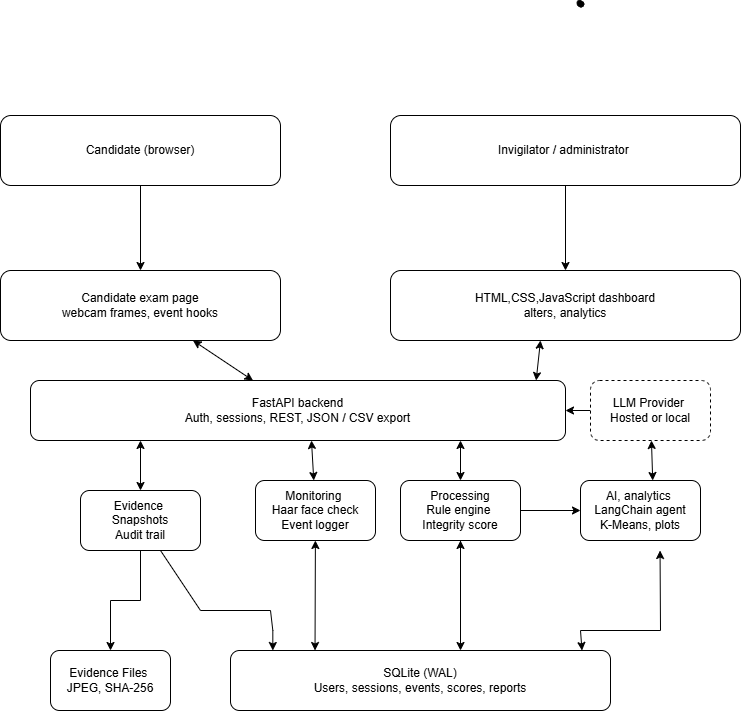

The diagram above was exported from draw.io. Its source (the exported page's mxGraphModel, read from the mxfile embedded in the PNG):
<mxGraphModel dx="1030" dy="1708" grid="1" gridSize="10" guides="1" tooltips="1" connect="1" arrows="1" fold="1" page="1" pageScale="1" pageWidth="850" pageHeight="1100" math="0" shadow="0">
  <root>
    <mxCell id="0" />
    <mxCell id="1" parent="0" />
    <mxCell id="YpKrAVqPCaV5z_pW-ei6-6" edge="1" parent="1" source="YpKrAVqPCaV5z_pW-ei6-2" style="edgeStyle=orthogonalEdgeStyle;rounded=0;orthogonalLoop=1;jettySize=auto;html=1;defaultLabelBackgroundColor=page;labelPadding=0 4;" target="YpKrAVqPCaV5z_pW-ei6-3" value="">
      <mxGeometry relative="1" as="geometry" />
    </mxCell>
    <mxCell id="YpKrAVqPCaV5z_pW-ei6-2" parent="1" style="rounded=1;whiteSpace=wrap;html=1;roundedPerimeter=1;" value="Candidate (browser)" vertex="1">
      <mxGeometry height="70" width="280" x="50" y="85" as="geometry" />
    </mxCell>
    <mxCell id="YpKrAVqPCaV5z_pW-ei6-38" edge="1" parent="1" source="YpKrAVqPCaV5z_pW-ei6-3" style="edgeStyle=none;rounded=0;orthogonalLoop=1;jettySize=auto;html=1;defaultLabelBackgroundColor=page;labelPadding=0 4;startArrow=classic;startFill=1;" target="YpKrAVqPCaV5z_pW-ei6-8" value="">
      <mxGeometry relative="1" as="geometry" />
    </mxCell>
    <mxCell id="YpKrAVqPCaV5z_pW-ei6-3" parent="1" style="rounded=1;whiteSpace=wrap;html=1;roundedPerimeter=1;" value="Candidate exam page&lt;div&gt;webcam frames, event hooks&lt;/div&gt;" vertex="1">
      <mxGeometry height="70" width="280" x="50" y="240" as="geometry" />
    </mxCell>
    <mxCell id="YpKrAVqPCaV5z_pW-ei6-7" edge="1" parent="1" source="YpKrAVqPCaV5z_pW-ei6-4" style="edgeStyle=orthogonalEdgeStyle;rounded=0;orthogonalLoop=1;jettySize=auto;html=1;defaultLabelBackgroundColor=page;labelPadding=0 4;" target="YpKrAVqPCaV5z_pW-ei6-5" value="">
      <mxGeometry relative="1" as="geometry" />
    </mxCell>
    <mxCell id="YpKrAVqPCaV5z_pW-ei6-4" parent="1" style="rounded=1;whiteSpace=wrap;html=1;roundedPerimeter=1;" value="Invigilator / administrator&amp;nbsp;" vertex="1">
      <mxGeometry height="70" width="350" x="440" y="85" as="geometry" />
    </mxCell>
    <mxCell id="YpKrAVqPCaV5z_pW-ei6-37" edge="1" parent="1" source="YpKrAVqPCaV5z_pW-ei6-5" style="edgeStyle=none;rounded=0;orthogonalLoop=1;jettySize=auto;html=1;defaultLabelBackgroundColor=page;labelPadding=0 4;startArrow=classic;startFill=1;entryX=0.922;entryY=0.026;entryDx=0;entryDy=0;exitX=0.437;exitY=0.941;exitDx=0;exitDy=0;" target="YpKrAVqPCaV5z_pW-ei6-8" value="">
      <mxGeometry relative="1" as="geometry" />
    </mxCell>
    <mxCell id="YpKrAVqPCaV5z_pW-ei6-5" parent="1" style="rounded=1;whiteSpace=wrap;html=1;roundedPerimeter=1;" value="HTML,CSS,JavaScript dashboard&lt;div&gt;alters, analytics&lt;/div&gt;" vertex="1">
      <mxGeometry height="70" width="350" x="440" y="240" as="geometry" />
    </mxCell>
    <mxCell id="YpKrAVqPCaV5z_pW-ei6-8" parent="1" style="rounded=1;whiteSpace=wrap;html=1;roundedPerimeter=1;strokeColor=default;" value="FastAPI backend&lt;div&gt;Auth, sessions, REST, JSON / CSV export&lt;/div&gt;" vertex="1">
      <mxGeometry height="60" width="535" x="80" y="350" as="geometry" />
    </mxCell>
    <mxCell id="YpKrAVqPCaV5z_pW-ei6-15" edge="1" parent="1" source="YpKrAVqPCaV5z_pW-ei6-9" style="edgeStyle=orthogonalEdgeStyle;rounded=0;orthogonalLoop=1;jettySize=auto;html=1;defaultLabelBackgroundColor=page;labelPadding=0 4;" target="YpKrAVqPCaV5z_pW-ei6-13" value="">
      <mxGeometry relative="1" as="geometry" />
    </mxCell>
    <mxCell id="YpKrAVqPCaV5z_pW-ei6-32" edge="1" parent="1" source="YpKrAVqPCaV5z_pW-ei6-9" style="edgeStyle=none;rounded=0;orthogonalLoop=1;jettySize=auto;html=1;defaultLabelBackgroundColor=page;labelPadding=0 4;entryX=0.158;entryY=0.06;entryDx=0;entryDy=0;" target="YpKrAVqPCaV5z_pW-ei6-14" value="">
      <mxGeometry relative="1" x="0.295" as="geometry">
        <Array as="points">
          <mxPoint x="250" y="580" />
          <mxPoint x="320" y="580" />
          <mxPoint x="322.32" y="600" />
        </Array>
      </mxGeometry>
    </mxCell>
    <mxCell id="YpKrAVqPCaV5z_pW-ei6-33" edge="1" parent="1" source="YpKrAVqPCaV5z_pW-ei6-9" style="edgeStyle=none;rounded=0;orthogonalLoop=1;jettySize=auto;html=1;defaultLabelBackgroundColor=page;labelPadding=0 4;startArrow=classic;startFill=1;" target="YpKrAVqPCaV5z_pW-ei6-8" value="">
      <mxGeometry relative="1" as="geometry">
        <Array as="points">
          <mxPoint x="190" y="410" />
        </Array>
      </mxGeometry>
    </mxCell>
    <mxCell id="YpKrAVqPCaV5z_pW-ei6-9" parent="1" style="rounded=1;whiteSpace=wrap;html=1;roundedPerimeter=1;" value="Evidence&amp;nbsp;&lt;div&gt;Snapshots&lt;/div&gt;&lt;div&gt;Audit trail&lt;/div&gt;" vertex="1">
      <mxGeometry height="60" width="120" x="130" y="460" as="geometry" />
    </mxCell>
    <mxCell id="YpKrAVqPCaV5z_pW-ei6-34" edge="1" parent="1" source="YpKrAVqPCaV5z_pW-ei6-10" style="edgeStyle=none;rounded=0;orthogonalLoop=1;jettySize=auto;html=1;defaultLabelBackgroundColor=page;labelPadding=0 4;startArrow=classic;startFill=1;entryX=0.527;entryY=1.036;entryDx=0;entryDy=0;" target="YpKrAVqPCaV5z_pW-ei6-8" value="">
      <mxGeometry relative="1" as="geometry" />
    </mxCell>
    <mxCell id="YpKrAVqPCaV5z_pW-ei6-42" edge="1" parent="1" source="YpKrAVqPCaV5z_pW-ei6-10" style="edgeStyle=none;rounded=0;orthogonalLoop=1;jettySize=auto;html=1;defaultLabelBackgroundColor=page;labelPadding=0 4;startArrow=classic;startFill=1;entryX=0.213;entryY=-0.017;entryDx=0;entryDy=0;" target="YpKrAVqPCaV5z_pW-ei6-14" value="">
      <mxGeometry relative="1" as="geometry">
        <mxPoint x="365" y="610" as="targetPoint" />
      </mxGeometry>
    </mxCell>
    <mxCell id="YpKrAVqPCaV5z_pW-ei6-10" parent="1" style="rounded=1;whiteSpace=wrap;html=1;roundedPerimeter=1;" value="Monitoring&amp;nbsp;&lt;br&gt;Haar face check&lt;div&gt;Event logger&lt;/div&gt;" vertex="1">
      <mxGeometry height="60" width="120" x="305" y="450" as="geometry" />
    </mxCell>
    <mxCell id="YpKrAVqPCaV5z_pW-ei6-25" edge="1" parent="1" source="YpKrAVqPCaV5z_pW-ei6-11" style="edgeStyle=none;rounded=0;orthogonalLoop=1;jettySize=auto;html=1;defaultLabelBackgroundColor=page;labelPadding=0 4;exitX=0.5;exitY=1;exitDx=0;exitDy=0;" value="">
      <mxGeometry relative="1" as="geometry">
        <Array as="points" />
        <mxPoint x="535.8811764705883" y="510" as="sourcePoint" />
        <mxPoint x="509.99882352941194" y="620.0000000000002" as="targetPoint" />
      </mxGeometry>
    </mxCell>
    <mxCell id="YpKrAVqPCaV5z_pW-ei6-35" edge="1" parent="1" source="YpKrAVqPCaV5z_pW-ei6-11" style="edgeStyle=none;rounded=0;orthogonalLoop=1;jettySize=auto;html=1;defaultLabelBackgroundColor=page;labelPadding=0 4;startArrow=classic;startFill=1;" target="YpKrAVqPCaV5z_pW-ei6-8" value="">
      <mxGeometry relative="1" as="geometry">
        <Array as="points">
          <mxPoint x="510" y="410" />
        </Array>
      </mxGeometry>
    </mxCell>
    <mxCell id="YpKrAVqPCaV5z_pW-ei6-41" edge="1" parent="1" source="YpKrAVqPCaV5z_pW-ei6-11" style="edgeStyle=none;rounded=0;orthogonalLoop=1;jettySize=auto;html=1;defaultLabelBackgroundColor=page;labelPadding=0 4;" target="YpKrAVqPCaV5z_pW-ei6-12" value="">
      <mxGeometry relative="1" as="geometry" />
    </mxCell>
    <mxCell id="YpKrAVqPCaV5z_pW-ei6-11" parent="1" style="rounded=1;whiteSpace=wrap;html=1;roundedPerimeter=1;" value="Processing&lt;div&gt;Rule engine&amp;nbsp;&lt;/div&gt;&lt;div&gt;Integrity score&lt;/div&gt;" vertex="1">
      <mxGeometry height="60" width="120" x="450" y="450" as="geometry" />
    </mxCell>
    <mxCell id="YpKrAVqPCaV5z_pW-ei6-30" edge="1" parent="1" style="rounded=0;orthogonalLoop=1;jettySize=auto;html=1;defaultLabelBackgroundColor=page;labelPadding=0 4;entryX=0.891;entryY=0.04;entryDx=0;entryDy=0;strokeColor=default;startArrow=classic;startFill=1;" target="YpKrAVqPCaV5z_pW-ei6-14" value="">
      <mxGeometry relative="1" x="0.3551" as="geometry">
        <Array as="points">
          <mxPoint x="710" y="600" />
          <mxPoint x="630" y="600" />
        </Array>
        <mxPoint x="709.54112024666" y="520" as="sourcePoint" />
        <mxPoint x="580.0018944844129" y="630.0000000000002" as="targetPoint" />
      </mxGeometry>
    </mxCell>
    <mxCell id="YpKrAVqPCaV5z_pW-ei6-40" edge="1" parent="1" source="YpKrAVqPCaV5z_pW-ei6-12" style="edgeStyle=none;rounded=0;orthogonalLoop=1;jettySize=auto;html=1;defaultLabelBackgroundColor=page;labelPadding=0 4;startArrow=classic;startFill=1;exitX=0.606;exitY=-0.021;exitDx=0;exitDy=0;" target="YpKrAVqPCaV5z_pW-ei6-39" value="">
      <mxGeometry relative="1" as="geometry" />
    </mxCell>
    <mxCell id="YpKrAVqPCaV5z_pW-ei6-12" parent="1" style="rounded=1;whiteSpace=wrap;html=1;roundedPerimeter=1;" value="AI, analytics&amp;nbsp;&lt;div&gt;LangChain agent&lt;/div&gt;&lt;div&gt;K-Means, plots&lt;/div&gt;" vertex="1">
      <mxGeometry height="60" width="120" x="630" y="450" as="geometry" />
    </mxCell>
    <mxCell id="YpKrAVqPCaV5z_pW-ei6-13" parent="1" style="rounded=1;whiteSpace=wrap;html=1;roundedPerimeter=1;" value="Evidence Files&amp;nbsp;&lt;div&gt;JPEG, SHA-256&lt;/div&gt;" vertex="1">
      <mxGeometry height="60" width="120" x="100" y="620" as="geometry" />
    </mxCell>
    <mxCell id="YpKrAVqPCaV5z_pW-ei6-27" edge="1" parent="1" style="edgeStyle=none;rounded=0;orthogonalLoop=1;jettySize=auto;html=1;defaultLabelBackgroundColor=page;labelPadding=0 4;" target="YpKrAVqPCaV5z_pW-ei6-11" value="">
      <mxGeometry relative="1" as="geometry">
        <mxPoint x="510" y="610" as="sourcePoint" />
      </mxGeometry>
    </mxCell>
    <mxCell id="YpKrAVqPCaV5z_pW-ei6-14" parent="1" style="rounded=1;whiteSpace=wrap;html=1;roundedPerimeter=1;" value="SQLite (WAL)&lt;div&gt;Users, sessions, events, scores, reports&lt;/div&gt;" vertex="1">
      <mxGeometry height="60" width="380" x="280" y="620" as="geometry" />
    </mxCell>
    <mxCell id="qwAncIj8LU5wvJsW5ZQK-1" edge="1" parent="1" source="YpKrAVqPCaV5z_pW-ei6-39" style="edgeStyle=orthogonalEdgeStyle;rounded=0;orthogonalLoop=1;jettySize=auto;html=1;defaultLabelBackgroundColor=page;labelPadding=0 4;" target="YpKrAVqPCaV5z_pW-ei6-8" value="">
      <mxGeometry relative="1" as="geometry" />
    </mxCell>
    <mxCell id="YpKrAVqPCaV5z_pW-ei6-39" parent="1" style="rounded=1;whiteSpace=wrap;html=1;roundedPerimeter=1;strokeColor=default;dashed=1;" value="LLM Provider&amp;nbsp;&lt;br&gt;Hosted or local" vertex="1">
      <mxGeometry height="60" width="120" x="640" y="350" as="geometry" />
    </mxCell>
    <mxCell id="YpKrAVqPCaV5z_pW-ei6-43" parent="1" style="shape=stencil(fZbdcgIhDIWfZm8zQAg/17Z9j85U606tdqz9e/tmZ0c0uJ47xP0I5JwEBl59bp8/1kNwn6fj4W39M76ctgM/DCGM++36OJ50NPDjwKvN4bh+PR6+9i/z74/n6ctp9H74nlb4nbmSKZeJCu5vngmZ6jzzNAO7cX8FVKEsBuBKrgKg9oAE8gkCbLeUhEoEQKSUDZDLeWYRKIl8MEDRmHwfyBrBG6Amyu4+kDxxMoB3jhwgYu7TVAsVkFcWCs4CTBEoF4RctKeOxHIf8IXYpikHikAIf+MNUW94AGSSaoAoFIE3AlOyeWU+p2E5S9yfQZcQILVuQOwZdJNoS9Ls3wA5u2XZTIHECqeJ9kDpSaauRiNVcAY1QhdBzeLBli5WazpkSsBLV25uRaqWRyFawTQzRRIQYirJzq5atkBqLfouwqUxLBepthWb10vrWZY6UOAeyKCCtDV625mm9gmUC4Wc3VLJMMIE1BsA2FW9JraVlQB7n3c9oMKhCLEvIM1zBPZ25/umNQ1tVEC2G+fFCC8g398O2hNQuQlVu752DBfA+q0ptnqO5JFmeuIuo9DY7KjY71UxdJV4EntifPWorW++R/dC4t7V3DlIB5cHx2bc7eb3yvX//QNFp+bHDT/+Aw==);lineShape=1;strokeColor=default;" value="" vertex="1">
      <mxGeometry height="6.664623166225283" width="6.675056817307775" x="626.5257106452123" y="-30.32100400038553" as="geometry" />
    </mxCell>
  </root>
</mxGraphModel>